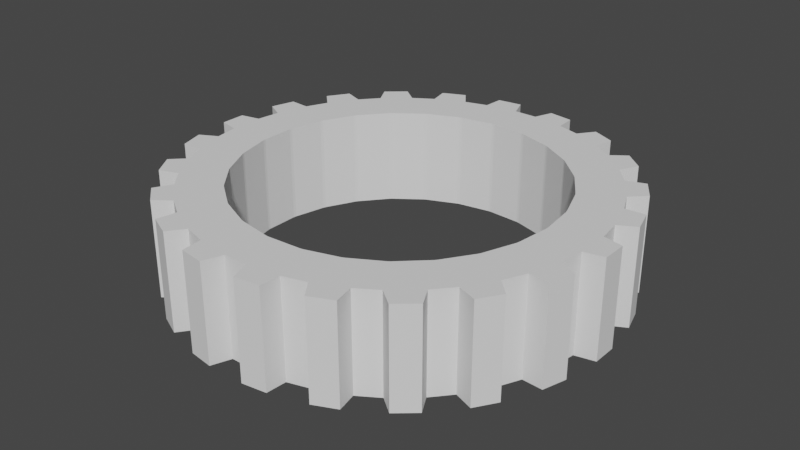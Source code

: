 # Source: gear.blend  (saved by Blender 4.3.34; exported with 4.5.12 LTS)
import bpy
from mathutils import Matrix  # noqa: F401  (used for matrix-valued properties, if any)

bpy.ops.wm.read_factory_settings(use_empty=True)
scene = bpy.context.scene
scene.name = 'Scene'

# ---- node groups
ng_modernprimitive_gear_0001 = bpy.data.node_groups.new('[ModernPrimitive]Gear_0001', 'GeometryNodeTree')
_s = ng_modernprimitive_gear_0001.interface.new_socket(name='Geometry', in_out='OUTPUT', socket_type='NodeSocketGeometry')
_s = ng_modernprimitive_gear_0001.interface.new_socket(name='Geometry', in_out='INPUT', socket_type='NodeSocketGeometry')
_s = ng_modernprimitive_gear_0001.interface.new_socket(name='Num Blades', in_out='INPUT', socket_type='NodeSocketInt')
_s.default_value = 16
_s.min_value = 3
_s.max_value = 256
_s = ng_modernprimitive_gear_0001.interface.new_socket(name='Inner Radius', in_out='INPUT', socket_type='NodeSocketFloat')
_s.subtype = 'DISTANCE'
_s.default_value = 0.5
_s.min_value = 1e-05
_s.max_value = 1e+05
_s = ng_modernprimitive_gear_0001.interface.new_socket(name='Outer Radius', in_out='INPUT', socket_type='NodeSocketFloat')
_s.subtype = 'DISTANCE'
_s.default_value = 1.0
_s.min_value = 1e-05
_s.max_value = 1e+05
_s = ng_modernprimitive_gear_0001.interface.new_socket(name='Twist', in_out='INPUT', socket_type='NodeSocketFloat')
_s.subtype = 'ANGLE'
_s.min_value = -360.0
_s.max_value = 360.0
_s = ng_modernprimitive_gear_0001.interface.new_socket(name='InnerCircle Resolution', in_out='INPUT', socket_type='NodeSocketInt')
_s.default_value = 16
_s.min_value = 3
_s.max_value = 1000
_s = ng_modernprimitive_gear_0001.interface.new_socket(name='InnerCircle Radius', in_out='INPUT', socket_type='NodeSocketFloat')
_s.subtype = 'DISTANCE'
_s.default_value = 0.5
_s.min_value = 0.0
_s.max_value = 1e+05
_s = ng_modernprimitive_gear_0001.interface.new_socket(name='Fillet Count', in_out='INPUT', socket_type='NodeSocketInt')
_s.default_value = 1
_s.min_value = 1
_s.max_value = 1000
_s = ng_modernprimitive_gear_0001.interface.new_socket(name='Fillet Radius', in_out='INPUT', socket_type='NodeSocketFloat')
_s.subtype = 'DISTANCE'
_s.default_value = 0.05
_s.min_value = 0.0
_s.max_value = 1e+05
_s = ng_modernprimitive_gear_0001.interface.new_socket(name='Height', in_out='INPUT', socket_type='NodeSocketFloat')
_s.default_value = 0.5
_s.min_value = 1e-05
_s.max_value = 1e+05
ng_modernprimitive_gear_0001.is_modifier = True
_N = ng_modernprimitive_gear_0001.nodes; _L = ng_modernprimitive_gear_0001.links
n0 = _N.new('NodeGroupOutput'); n0.name = 'Group Output'; n0.location = (1140, -177)
n1 = _N.new('GeometryNodeCurveStar'); n1.name = 'Star'; n1.location = (-729, 2)
n2 = _N.new('GeometryNodeFillCurve'); n2.name = 'Fill Curve'; n2.location = (-46, 0)
n3 = _N.new('GeometryNodeExtrudeMesh'); n3.name = 'Extrude Mesh'; n3.location = (183, 0)
n3.inputs[4].default_value = False
n4 = _N.new('GeometryNodeCurvePrimitiveCircle'); n4.name = 'Curve Circle'; n4.location = (-733, -221)
n5 = _N.new('GeometryNodeJoinGeometry'); n5.name = 'Join Geometry'; n5.location = (-504, 0)
n6 = _N.new('GeometryNodeFilletCurve'); n6.name = 'Fillet Curve'; n6.location = (-275, 0)
n6.inputs[3].default_value = True
n7 = _N.new('NodeGroupInput'); n7.name = 'Group Input'; n7.location = (-1609, -14)
n8 = _N.new('GeometryNodeDuplicateElements'); n8.name = 'Duplicate Elements'; n8.location = (462, -112)
n8.domain = 'INSTANCE'
n8.inputs[2].default_value = 2
n9 = _N.new('GeometryNodeRealizeInstances'); n9.name = 'Realize Instances'; n9.location = (758, -133)
n10 = _N.new('GeometryNodeGeometryToInstance'); n10.name = 'Geometry to Instance'; n10.location = (349, 5)
n11 = _N.new('GeometryNodeScaleInstances'); n11.name = 'Scale Instances'; n11.location = (758, -283)
n12 = _N.new('ShaderNodeMath'); n12.name = 'Math'; n12.location = (339, -307)
n12.operation = 'MULTIPLY'
n12.inputs[1].default_value = 2.0
n13 = _N.new('ShaderNodeMath'); n13.name = 'Math.001'; n13.location = (339, -463)
n13.operation = 'SUBTRACT'
n13.inputs[1].default_value = 1.0
n14 = _N.new('ShaderNodeCombineXYZ'); n14.name = 'Combine XYZ'; n14.location = (503, -464)
n14.inputs[0].default_value = 1.0
n14.inputs[1].default_value = 1.0
n15 = _N.new('GeometryNodeMergeByDistance'); n15.name = 'Merge by Distance'; n15.location = (947, -148)
n16 = _N.new('GeometryNodeGizmoLinear'); n16.name = 'Linear Gizmo'; n16.location = (-1089, -279)
n16.label = 'Height'
n17 = _N.new('ShaderNodeCombineXYZ'); n17.name = 'Combine XYZ.001'; n17.location = (-1295, -370)
n18 = _N.new('ShaderNodeCombineXYZ'); n18.name = 'Combine XYZ.002'; n18.location = (-1294, -516)
n19 = _N.new('GeometryNodeGizmoLinear'); n19.name = 'Linear Gizmo.001'; n19.location = (-1095, -517)
n19.label = 'OuterRadius'
n19.draw_style = 'BOX'
n19.inputs[2].default_value = (1.0, 0.0, 0.0)
n20 = _N.new('ShaderNodeCombineXYZ'); n20.name = 'Combine XYZ.003'; n20.location = (-1299, -677)
n20.inputs[0].default_value = 0.7071
n21 = _N.new('GeometryNodeGizmoLinear'); n21.name = 'Linear Gizmo.002'; n21.location = (-1090, -756)
n21.label = 'InnerRadius'
n21.color_id = 'SECONDARY'
n21.draw_style = 'BOX'
n21.inputs[2].default_value = (1.0, 1.0, 0.0)
n22 = _N.new('ShaderNodeCombineXYZ'); n22.name = 'Combine XYZ.004'; n22.location = (-1623, -851)
n22.inputs[0].default_value = 0.7071
n22.inputs[1].default_value = 0.7071
n23 = _N.new('ShaderNodeVectorMath'); n23.name = 'Vector Math'; n23.location = (-1452, -826)
n23.operation = 'MULTIPLY'
n24 = _N.new('ShaderNodeVectorMath'); n24.name = 'Vector Math.001'; n24.location = (-1275, -849)
n25 = _N.new('ShaderNodeCombineXYZ'); n25.name = 'Combine XYZ.005'; n25.location = (-1436, -985)
n26 = _N.new('GeometryNodeGizmoDial'); n26.name = 'Dial Gizmo'; n26.location = (-724, -383)
n26.inputs[2].default_value = (0.0, 0.0, -1.0)
n26.inputs[3].default_value = False
n27 = _N.new('GeometryNodeGizmoLinear'); n27.name = 'Linear Gizmo.003'; n27.location = (-295, -239)
n27.label = 'InnerCircleRadius'
n27.color_id = 'X'
n27.draw_style = 'BOX'
n27.inputs[2].default_value = (1.0, -1.0, 0.0)
n28 = _N.new('ShaderNodeCombineXYZ'); n28.name = 'Combine XYZ.006'; n28.location = (-300, -824)
n28.inputs[0].default_value = 0.7071
n28.inputs[1].default_value = -0.7071
n29 = _N.new('ShaderNodeVectorMath'); n29.name = 'Vector Math.002'; n29.location = (-337, -685)
n29.operation = 'MULTIPLY'
n30 = _N.new('GeometryNodeGizmoDial'); n30.name = 'Dial Gizmo.001'; n30.location = (-103, -323)
n30.label = 'InnerCircleCount'
n30.color_id = 'X'
n30.inputs[2].default_value = (0.0, 0.0, -1.0)
n30.inputs[3].default_value = False
n31 = _N.new('ShaderNodeVectorMath'); n31.name = 'Vector Math.003'; n31.location = (-338, -488)
n32 = _N.new('ShaderNodeCombineXYZ'); n32.name = 'Combine XYZ.007'; n32.location = (-514, -580)
n33 = _N.new('GeometryNodeGizmoDial'); n33.name = 'Dial Gizmo.002'; n33.location = (110, -490)
n33.label = 'FilletRadius'
n33.color_id = 'Y'
n33.inputs[2].default_value = (0.0, 0.0, -1.0)
n33.inputs[3].default_value = False
n34 = _N.new('ShaderNodeMath'); n34.name = 'Math.002'; n34.location = (-98, -665)
n34.operation = 'MULTIPLY'
n34.inputs[1].default_value = 1.25
n35 = _N.new('GeometryNodeGizmoDial'); n35.name = 'Dial Gizmo.003'; n35.location = (239, -820)
n35.label = 'FilletCount'
n35.color_id = 'Z'
n35.inputs[2].default_value = (0.0, 0.0, -1.0)
n35.inputs[3].default_value = False
n36 = _N.new('ShaderNodeMath'); n36.name = 'Math.003'; n36.location = (21, -1016)
n36.operation = 'MULTIPLY'
n36.inputs[1].default_value = 1.1
n37 = _N.new('GeometryNodeGizmoLinear'); n37.name = 'Linear Gizmo.004'; n37.location = (-844, -642)
n37.color_id = 'Z'
n37.inputs[2].default_value = (0.0, 1.0, 0.0)
_L.new(n2.outputs[0], n3.inputs[0])
_L.new(n4.outputs[0], n5.inputs[0])
_L.new(n1.outputs[0], n5.inputs[0])
_L.new(n5.outputs[0], n6.inputs[0])
_L.new(n6.outputs[0], n2.inputs[0])
_L.new(n7.outputs[1], n1.inputs[0])
_L.new(n7.outputs[3], n1.inputs[2])
_L.new(n7.outputs[2], n1.inputs[1])
_L.new(n7.outputs[6], n4.inputs[4])
_L.new(n7.outputs[5], n4.inputs[0])
_L.new(n7.outputs[7], n6.inputs[1])
_L.new(n7.outputs[9], n3.inputs[3])
_L.new(n15.outputs[0], n0.inputs[0])
_L.new(n3.outputs[0], n10.inputs[0])
_L.new(n10.outputs[0], n8.inputs[0])
_L.new(n11.outputs[0], n9.inputs[0])
_L.new(n8.outputs[0], n11.inputs[0])
_L.new(n8.outputs[1], n12.inputs[0])
_L.new(n12.outputs[0], n13.inputs[0])
_L.new(n13.outputs[0], n14.inputs[2])
_L.new(n14.outputs[0], n11.inputs[2])
_L.new(n9.outputs[0], n15.inputs[0])
_L.new(n7.outputs[8], n6.inputs[2])
_L.new(n7.outputs[4], n1.inputs[3])
_L.new(n17.outputs[0], n16.inputs[1])
_L.new(n7.outputs[9], n16.inputs[0])
_L.new(n7.outputs[9], n17.inputs[2])
_L.new(n7.outputs[9], n18.inputs[2])
_L.new(n7.outputs[3], n18.inputs[0])
_L.new(n18.outputs[0], n19.inputs[1])
_L.new(n7.outputs[3], n19.inputs[0])
_L.new(n7.outputs[9], n20.inputs[2])
_L.new(n7.outputs[2], n21.inputs[0])
_L.new(n22.outputs[0], n23.inputs[0])
_L.new(n7.outputs[2], n23.inputs[1])
_L.new(n23.outputs[0], n24.inputs[0])
_L.new(n24.outputs[0], n21.inputs[1])
_L.new(n25.outputs[0], n24.inputs[1])
_L.new(n7.outputs[9], n25.inputs[2])
_L.new(n7.outputs[1], n26.inputs[0])
_L.new(n7.outputs[3], n26.inputs[4])
_L.new(n17.outputs[0], n26.inputs[1])
_L.new(n7.outputs[6], n27.inputs[0])
_L.new(n28.outputs[0], n29.inputs[0])
_L.new(n7.outputs[6], n29.inputs[1])
_L.new(n7.outputs[5], n30.inputs[0])
_L.new(n17.outputs[0], n30.inputs[1])
_L.new(n7.outputs[6], n30.inputs[4])
_L.new(n29.outputs[0], n31.inputs[0])
_L.new(n31.outputs[0], n27.inputs[1])
_L.new(n32.outputs[0], n31.inputs[1])
_L.new(n7.outputs[9], n32.inputs[2])
_L.new(n7.outputs[8], n33.inputs[0])
_L.new(n7.outputs[3], n34.inputs[0])
_L.new(n34.outputs[0], n33.inputs[4])
_L.new(n7.outputs[7], n35.inputs[0])
_L.new(n34.outputs[0], n36.inputs[0])
_L.new(n36.outputs[0], n35.inputs[4])
_L.new(n7.outputs[4], n37.inputs[0])
_L.new(n18.outputs[0], n37.inputs[1])
n0.is_active_output = True

# ---- world
world_world = bpy.data.worlds.new('World'); scene.world = world_world
world_world.use_nodes = True; world_world.node_tree.nodes.clear()
_N = world_world.node_tree.nodes; _L = world_world.node_tree.links
n0 = _N.new('ShaderNodeOutputWorld'); n0.name = 'World Output'; n0.location = (300, 300)
n1 = _N.new('ShaderNodeBackground'); n1.name = 'Background'; n1.location = (10, 300)
n1.inputs[0].default_value = (0.05088, 0.05088, 0.05088, 1.0)
_L.new(n1.outputs[0], n0.inputs[0])
n0.is_active_output = True
world_world.color = (0.05088, 0.05088, 0.05088)
world_world.use_sun_shadow = False
world_world.sun_shadow_jitter_overblur = 0.0

# ---- meshes
me_modernprimitive_basemesh = bpy.data.meshes.new('[ModernPrimitive]BaseMesh')
me_modernprimitive_basemesh.from_pydata([(-1.0, -1.0, -1.0), (-1.0, -1.0, 1.0), (-1.0, 1.0, -1.0), (-1.0, 1.0, 1.0), (1.0, -1.0, -1.0), (1.0, -1.0, 1.0), (1.0, 1.0, -1.0), (1.0, 1.0, 1.0)], [], [(0, 1, 3, 2), (2, 3, 7, 6), (6, 7, 5, 4), (4, 5, 1, 0), (2, 6, 4, 0), (7, 3, 1, 5)])
_uv = me_modernprimitive_basemesh.uv_layers.new(name='UVMap')
_uv.uv.foreach_set('vector', [0.375, 0.0, 0.625, 0.0, 0.625, 0.25, 0.375, 0.25, 0.375, 0.25, 0.625, 0.25, 0.625, 0.5, 0.375, 0.5, 0.375, 0.5, 0.625, 0.5, 0.625, 0.75, 0.375, 0.75, 0.375, 0.75, 0.625, 0.75, 0.625, 1.0, 0.375, 1.0, 0.125, 0.5, 0.375, 0.5, 0.375, 0.75, 0.125, 0.75, 0.625, 0.5, 0.875, 0.5, 0.875, 0.75, 0.625, 0.75])
me_modernprimitive_basemesh.update()

# ---- objects
ob_gear = bpy.data.objects.new('Gear', me_modernprimitive_basemesh)

# ---- transforms, parenting, visibility, modifiers, constraints
ob_gear.location = (0.0, 0.0, 0.0)
_m = ob_gear.modifiers.new('[ModernPrimitive]Gear', 'NODES')
_m.node_group = ng_modernprimitive_gear_0001
_gi = [s.identifier for s in ng_modernprimitive_gear_0001.interface.items_tree if s.item_type == 'SOCKET' and s.in_out == 'INPUT']
_m[_gi[1]] = 22  # Num Blades
_m[_gi[2]] = 1.73  # Inner Radius
_m[_gi[3]] = 2.853  # Outer Radius
_m[_gi[5]] = 27  # InnerCircle Resolution
_m[_gi[6]] = 1.614  # InnerCircle Radius
_m[_gi[8]] = 0.1308  # Fillet Radius

# ---- collection membership
scene.collection.objects.link(ob_gear)

# ---- scene / render settings (as saved in the file)
scene.frame_start = 1; scene.frame_end = 250; scene.frame_set(1)
scene.render.engine = 'CYCLES'
scene.render.compositor_device = 'GPU'
scene.eevee.ray_tracing_options.trace_max_roughness = 0.0
scene.view_settings.view_transform = 'Filmic'
bpy.context.view_layer.update()

# ---- added for rendering (the .blend has no active camera and no usable light): camera, sun
cam_auto = bpy.data.cameras.new('AutoCamera')
cam_auto.lens = 50.0
cam_auto.sensor_width = 36.0
cam_auto.clip_end = 1000.0
ob_auto_camera = bpy.data.objects.new('AutoCamera', cam_auto)
scene.collection.objects.link(ob_auto_camera)
ob_auto_camera.location = (5.98217, -7.17861, 4.78574)
ob_auto_camera.rotation_euler = (1.09748, -7.21219e-08, 0.694738)
scene.camera = ob_auto_camera
light_auto_sun = bpy.data.lights.new('AutoSun', 'SUN')
light_auto_sun.energy = 3.0
light_auto_sun.angle = 0.0523599
ob_auto_sun = bpy.data.objects.new('AutoSun', light_auto_sun)
scene.collection.objects.link(ob_auto_sun)
ob_auto_sun.rotation_euler = (0.872665, 0.174533, 0.523599)
bpy.context.view_layer.update()
